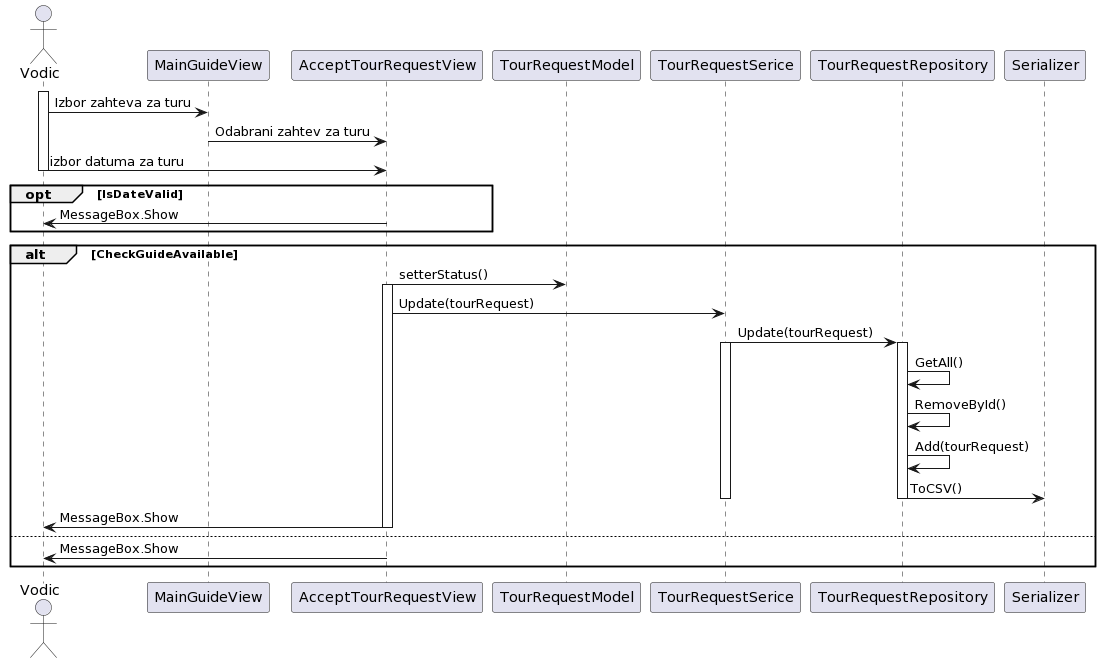

The diagram above was rendered by PlantUML. Its source (embedded in the PNG):
@startuml
actor "Vodic" as vodic

participant "MainGuideView" as MainGuideView
participant "AcceptTourRequestView" as act
participant "TourRequestModel" as trm
participant "TourRequestSerice" as trs
participant "TourRequestRepository" as trr
participant "Serializer" as ser

activate vodic

vodic -> MainGuideView: Izbor zahteva za turu


MainGuideView -> act: Odabrani zahtev za turu

vodic -> act: izbor datuma za turu
deactivate vodic

opt IsDateValid

act-> vodic: MessageBox.Show
end

alt CheckGuideAvailable

act -> trm: setterStatus()
activate act
act -> trs: Update(tourRequest)

trs-> trr: Update(tourRequest)
activate trs
activate trr
trr -> trr: GetAll()
trr -> trr: RemoveById()
trr -> trr: Add(tourRequest)
trr -> ser: ToCSV()
deactivate trr
deactivate trs
act -> vodic: MessageBox.Show
deactivate act
else
act -> vodic: MessageBox.Show
end
@enduml